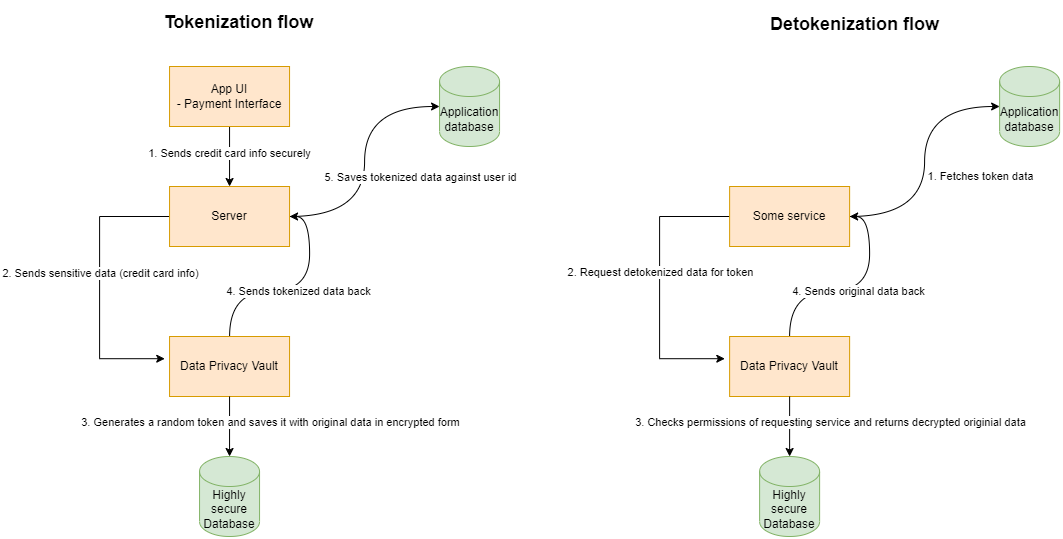

The diagram above was exported from draw.io. Its source (the exported page's mxGraphModel, read from the mxfile embedded in the PNG):
<mxGraphModel dx="1036" dy="614" grid="1" gridSize="10" guides="1" tooltips="1" connect="1" arrows="1" fold="1" page="1" pageScale="1" pageWidth="850" pageHeight="1100" math="0" shadow="0">
  <root>
    <mxCell id="0" />
    <mxCell id="1" parent="0" />
    <mxCell id="hV747-HMMlt6lKch66E_-8" style="edgeStyle=orthogonalEdgeStyle;rounded=0;orthogonalLoop=1;jettySize=auto;html=1;entryX=1;entryY=0.5;entryDx=0;entryDy=0;curved=1;" parent="1" source="hV747-HMMlt6lKch66E_-1" target="hV747-HMMlt6lKch66E_-3" edge="1">
      <mxGeometry relative="1" as="geometry" />
    </mxCell>
    <mxCell id="hV747-HMMlt6lKch66E_-9" value="4. Sends tokenized data back" style="edgeLabel;html=1;align=center;verticalAlign=middle;resizable=0;points=[];" parent="hV747-HMMlt6lKch66E_-8" vertex="1" connectable="0">
      <mxGeometry x="0.0315" y="1" relative="1" as="geometry">
        <mxPoint as="offset" />
      </mxGeometry>
    </mxCell>
    <mxCell id="hV747-HMMlt6lKch66E_-1" value="Data Privacy Vault" style="rounded=0;whiteSpace=wrap;html=1;fillColor=#ffe6cc;strokeColor=#d79b00;" parent="1" vertex="1">
      <mxGeometry x="220.06" y="694" width="120" height="60" as="geometry" />
    </mxCell>
    <mxCell id="hV747-HMMlt6lKch66E_-4" style="edgeStyle=orthogonalEdgeStyle;rounded=0;orthogonalLoop=1;jettySize=auto;html=1;entryX=0.5;entryY=0;entryDx=0;entryDy=0;" parent="1" source="hV747-HMMlt6lKch66E_-2" target="hV747-HMMlt6lKch66E_-3" edge="1">
      <mxGeometry relative="1" as="geometry" />
    </mxCell>
    <mxCell id="hV747-HMMlt6lKch66E_-5" value="1. Sends credit card info securely" style="edgeLabel;html=1;align=center;verticalAlign=middle;resizable=0;points=[];" parent="hV747-HMMlt6lKch66E_-4" vertex="1" connectable="0">
      <mxGeometry x="-0.14" y="-1" relative="1" as="geometry">
        <mxPoint as="offset" />
      </mxGeometry>
    </mxCell>
    <mxCell id="hV747-HMMlt6lKch66E_-2" value="App UI&lt;br&gt;- Payment Interface" style="rounded=0;whiteSpace=wrap;html=1;fillColor=#ffe6cc;strokeColor=#d79b00;" parent="1" vertex="1">
      <mxGeometry x="220.06" y="424" width="120" height="60" as="geometry" />
    </mxCell>
    <mxCell id="hV747-HMMlt6lKch66E_-6" style="edgeStyle=orthogonalEdgeStyle;rounded=0;orthogonalLoop=1;jettySize=auto;html=1;entryX=-0.04;entryY=0.37;entryDx=0;entryDy=0;entryPerimeter=0;" parent="1" source="hV747-HMMlt6lKch66E_-3" target="hV747-HMMlt6lKch66E_-1" edge="1">
      <mxGeometry relative="1" as="geometry">
        <Array as="points">
          <mxPoint x="150.06" y="574" />
          <mxPoint x="150.06" y="716" />
        </Array>
      </mxGeometry>
    </mxCell>
    <mxCell id="hV747-HMMlt6lKch66E_-7" value="2. Sends sensitive data (credit card info)" style="edgeLabel;html=1;align=center;verticalAlign=middle;resizable=0;points=[];" parent="hV747-HMMlt6lKch66E_-6" vertex="1" connectable="0">
      <mxGeometry x="-0.0933" relative="1" as="geometry">
        <mxPoint as="offset" />
      </mxGeometry>
    </mxCell>
    <mxCell id="hV747-HMMlt6lKch66E_-3" value="Server" style="rounded=0;whiteSpace=wrap;html=1;fillColor=#ffe6cc;strokeColor=#d79b00;" parent="1" vertex="1">
      <mxGeometry x="220.06" y="544" width="120" height="60" as="geometry" />
    </mxCell>
    <mxCell id="hV747-HMMlt6lKch66E_-10" value="Highly secure Database" style="shape=cylinder3;whiteSpace=wrap;html=1;boundedLbl=1;backgroundOutline=1;size=15;fillColor=#d5e8d4;strokeColor=#82b366;" parent="1" vertex="1">
      <mxGeometry x="250.06" y="814" width="60" height="80" as="geometry" />
    </mxCell>
    <mxCell id="hV747-HMMlt6lKch66E_-11" value="Application database" style="shape=cylinder3;whiteSpace=wrap;html=1;boundedLbl=1;backgroundOutline=1;size=15;fillColor=#d5e8d4;strokeColor=#82b366;" parent="1" vertex="1">
      <mxGeometry x="490.06" y="424" width="60" height="80" as="geometry" />
    </mxCell>
    <mxCell id="hV747-HMMlt6lKch66E_-12" style="edgeStyle=orthogonalEdgeStyle;rounded=0;orthogonalLoop=1;jettySize=auto;html=1;entryX=0;entryY=0.5;entryDx=0;entryDy=0;entryPerimeter=0;curved=1;" parent="1" source="hV747-HMMlt6lKch66E_-3" target="hV747-HMMlt6lKch66E_-11" edge="1">
      <mxGeometry relative="1" as="geometry" />
    </mxCell>
    <mxCell id="hV747-HMMlt6lKch66E_-13" value="5. Saves tokenized data against user id" style="edgeLabel;html=1;align=center;verticalAlign=middle;resizable=0;points=[];" parent="hV747-HMMlt6lKch66E_-12" vertex="1" connectable="0">
      <mxGeometry x="-0.1446" y="2" relative="1" as="geometry">
        <mxPoint x="57" y="-4" as="offset" />
      </mxGeometry>
    </mxCell>
    <mxCell id="hV747-HMMlt6lKch66E_-14" style="edgeStyle=orthogonalEdgeStyle;rounded=0;orthogonalLoop=1;jettySize=auto;html=1;entryX=0.5;entryY=0;entryDx=0;entryDy=0;entryPerimeter=0;" parent="1" source="hV747-HMMlt6lKch66E_-1" target="hV747-HMMlt6lKch66E_-10" edge="1">
      <mxGeometry relative="1" as="geometry" />
    </mxCell>
    <mxCell id="hV747-HMMlt6lKch66E_-15" value="3. Generates a random token and saves it with original data in encrypted form" style="edgeLabel;html=1;align=center;verticalAlign=middle;resizable=0;points=[];" parent="hV747-HMMlt6lKch66E_-14" vertex="1" connectable="0">
      <mxGeometry x="-0.1733" y="-2" relative="1" as="geometry">
        <mxPoint x="42" as="offset" />
      </mxGeometry>
    </mxCell>
    <mxCell id="hV747-HMMlt6lKch66E_-16" value="&lt;b&gt;&lt;font style=&quot;font-size: 18px;&quot;&gt;Tokenization flow&lt;/font&gt;&lt;/b&gt;" style="text;html=1;align=center;verticalAlign=middle;resizable=0;points=[];autosize=1;strokeColor=none;fillColor=none;" parent="1" vertex="1">
      <mxGeometry x="204.06" y="360" width="170" height="40" as="geometry" />
    </mxCell>
    <mxCell id="hV747-HMMlt6lKch66E_-18" style="edgeStyle=orthogonalEdgeStyle;rounded=0;orthogonalLoop=1;jettySize=auto;html=1;entryX=1;entryY=0.5;entryDx=0;entryDy=0;curved=1;" parent="1" source="hV747-HMMlt6lKch66E_-20" target="hV747-HMMlt6lKch66E_-26" edge="1">
      <mxGeometry relative="1" as="geometry" />
    </mxCell>
    <mxCell id="hV747-HMMlt6lKch66E_-19" value="4. Sends original data back" style="edgeLabel;html=1;align=center;verticalAlign=middle;resizable=0;points=[];" parent="hV747-HMMlt6lKch66E_-18" vertex="1" connectable="0">
      <mxGeometry x="0.0315" y="1" relative="1" as="geometry">
        <mxPoint as="offset" />
      </mxGeometry>
    </mxCell>
    <mxCell id="hV747-HMMlt6lKch66E_-20" value="Data Privacy Vault" style="rounded=0;whiteSpace=wrap;html=1;fillColor=#ffe6cc;strokeColor=#d79b00;" parent="1" vertex="1">
      <mxGeometry x="780.1199999999999" y="694" width="120" height="60" as="geometry" />
    </mxCell>
    <mxCell id="hV747-HMMlt6lKch66E_-24" style="edgeStyle=orthogonalEdgeStyle;rounded=0;orthogonalLoop=1;jettySize=auto;html=1;entryX=-0.04;entryY=0.37;entryDx=0;entryDy=0;entryPerimeter=0;" parent="1" source="hV747-HMMlt6lKch66E_-26" target="hV747-HMMlt6lKch66E_-20" edge="1">
      <mxGeometry relative="1" as="geometry">
        <Array as="points">
          <mxPoint x="710.1199999999999" y="574" />
          <mxPoint x="710.1199999999999" y="716" />
        </Array>
      </mxGeometry>
    </mxCell>
    <mxCell id="hV747-HMMlt6lKch66E_-25" value="2. Request detokenized data for token" style="edgeLabel;html=1;align=center;verticalAlign=middle;resizable=0;points=[];" parent="hV747-HMMlt6lKch66E_-24" vertex="1" connectable="0">
      <mxGeometry x="-0.0933" relative="1" as="geometry">
        <mxPoint as="offset" />
      </mxGeometry>
    </mxCell>
    <mxCell id="hV747-HMMlt6lKch66E_-26" value="Some service" style="rounded=0;whiteSpace=wrap;html=1;fillColor=#ffe6cc;strokeColor=#d79b00;" parent="1" vertex="1">
      <mxGeometry x="780.1199999999999" y="544" width="120" height="60" as="geometry" />
    </mxCell>
    <mxCell id="hV747-HMMlt6lKch66E_-27" value="Highly secure Database" style="shape=cylinder3;whiteSpace=wrap;html=1;boundedLbl=1;backgroundOutline=1;size=15;fillColor=#d5e8d4;strokeColor=#82b366;" parent="1" vertex="1">
      <mxGeometry x="810.1199999999999" y="814" width="60" height="80" as="geometry" />
    </mxCell>
    <mxCell id="hV747-HMMlt6lKch66E_-28" value="Application database" style="shape=cylinder3;whiteSpace=wrap;html=1;boundedLbl=1;backgroundOutline=1;size=15;fillColor=#d5e8d4;strokeColor=#82b366;" parent="1" vertex="1">
      <mxGeometry x="1050.12" y="424" width="60" height="80" as="geometry" />
    </mxCell>
    <mxCell id="hV747-HMMlt6lKch66E_-29" style="edgeStyle=orthogonalEdgeStyle;rounded=0;orthogonalLoop=1;jettySize=auto;html=1;entryX=0;entryY=0.5;entryDx=0;entryDy=0;entryPerimeter=0;curved=1;" parent="1" source="hV747-HMMlt6lKch66E_-26" target="hV747-HMMlt6lKch66E_-28" edge="1">
      <mxGeometry relative="1" as="geometry" />
    </mxCell>
    <mxCell id="hV747-HMMlt6lKch66E_-30" value="1. Fetches token data" style="edgeLabel;html=1;align=center;verticalAlign=middle;resizable=0;points=[];" parent="hV747-HMMlt6lKch66E_-29" vertex="1" connectable="0">
      <mxGeometry x="-0.1446" y="2" relative="1" as="geometry">
        <mxPoint x="57" y="-4" as="offset" />
      </mxGeometry>
    </mxCell>
    <mxCell id="hV747-HMMlt6lKch66E_-31" style="edgeStyle=orthogonalEdgeStyle;rounded=0;orthogonalLoop=1;jettySize=auto;html=1;entryX=0.5;entryY=0;entryDx=0;entryDy=0;entryPerimeter=0;" parent="1" source="hV747-HMMlt6lKch66E_-20" target="hV747-HMMlt6lKch66E_-27" edge="1">
      <mxGeometry relative="1" as="geometry" />
    </mxCell>
    <mxCell id="hV747-HMMlt6lKch66E_-32" value="3. Checks permissions of requesting service and returns decrypted originial data" style="edgeLabel;html=1;align=center;verticalAlign=middle;resizable=0;points=[];" parent="hV747-HMMlt6lKch66E_-31" vertex="1" connectable="0">
      <mxGeometry x="-0.1733" y="-2" relative="1" as="geometry">
        <mxPoint x="42" as="offset" />
      </mxGeometry>
    </mxCell>
    <mxCell id="hV747-HMMlt6lKch66E_-33" value="&lt;b&gt;&lt;font style=&quot;font-size: 18px;&quot;&gt;Detokenization flow&lt;/font&gt;&lt;/b&gt;" style="text;html=1;align=center;verticalAlign=middle;resizable=0;points=[];autosize=1;strokeColor=none;fillColor=none;" parent="1" vertex="1">
      <mxGeometry x="810.06" y="362" width="190" height="40" as="geometry" />
    </mxCell>
  </root>
</mxGraphModel>